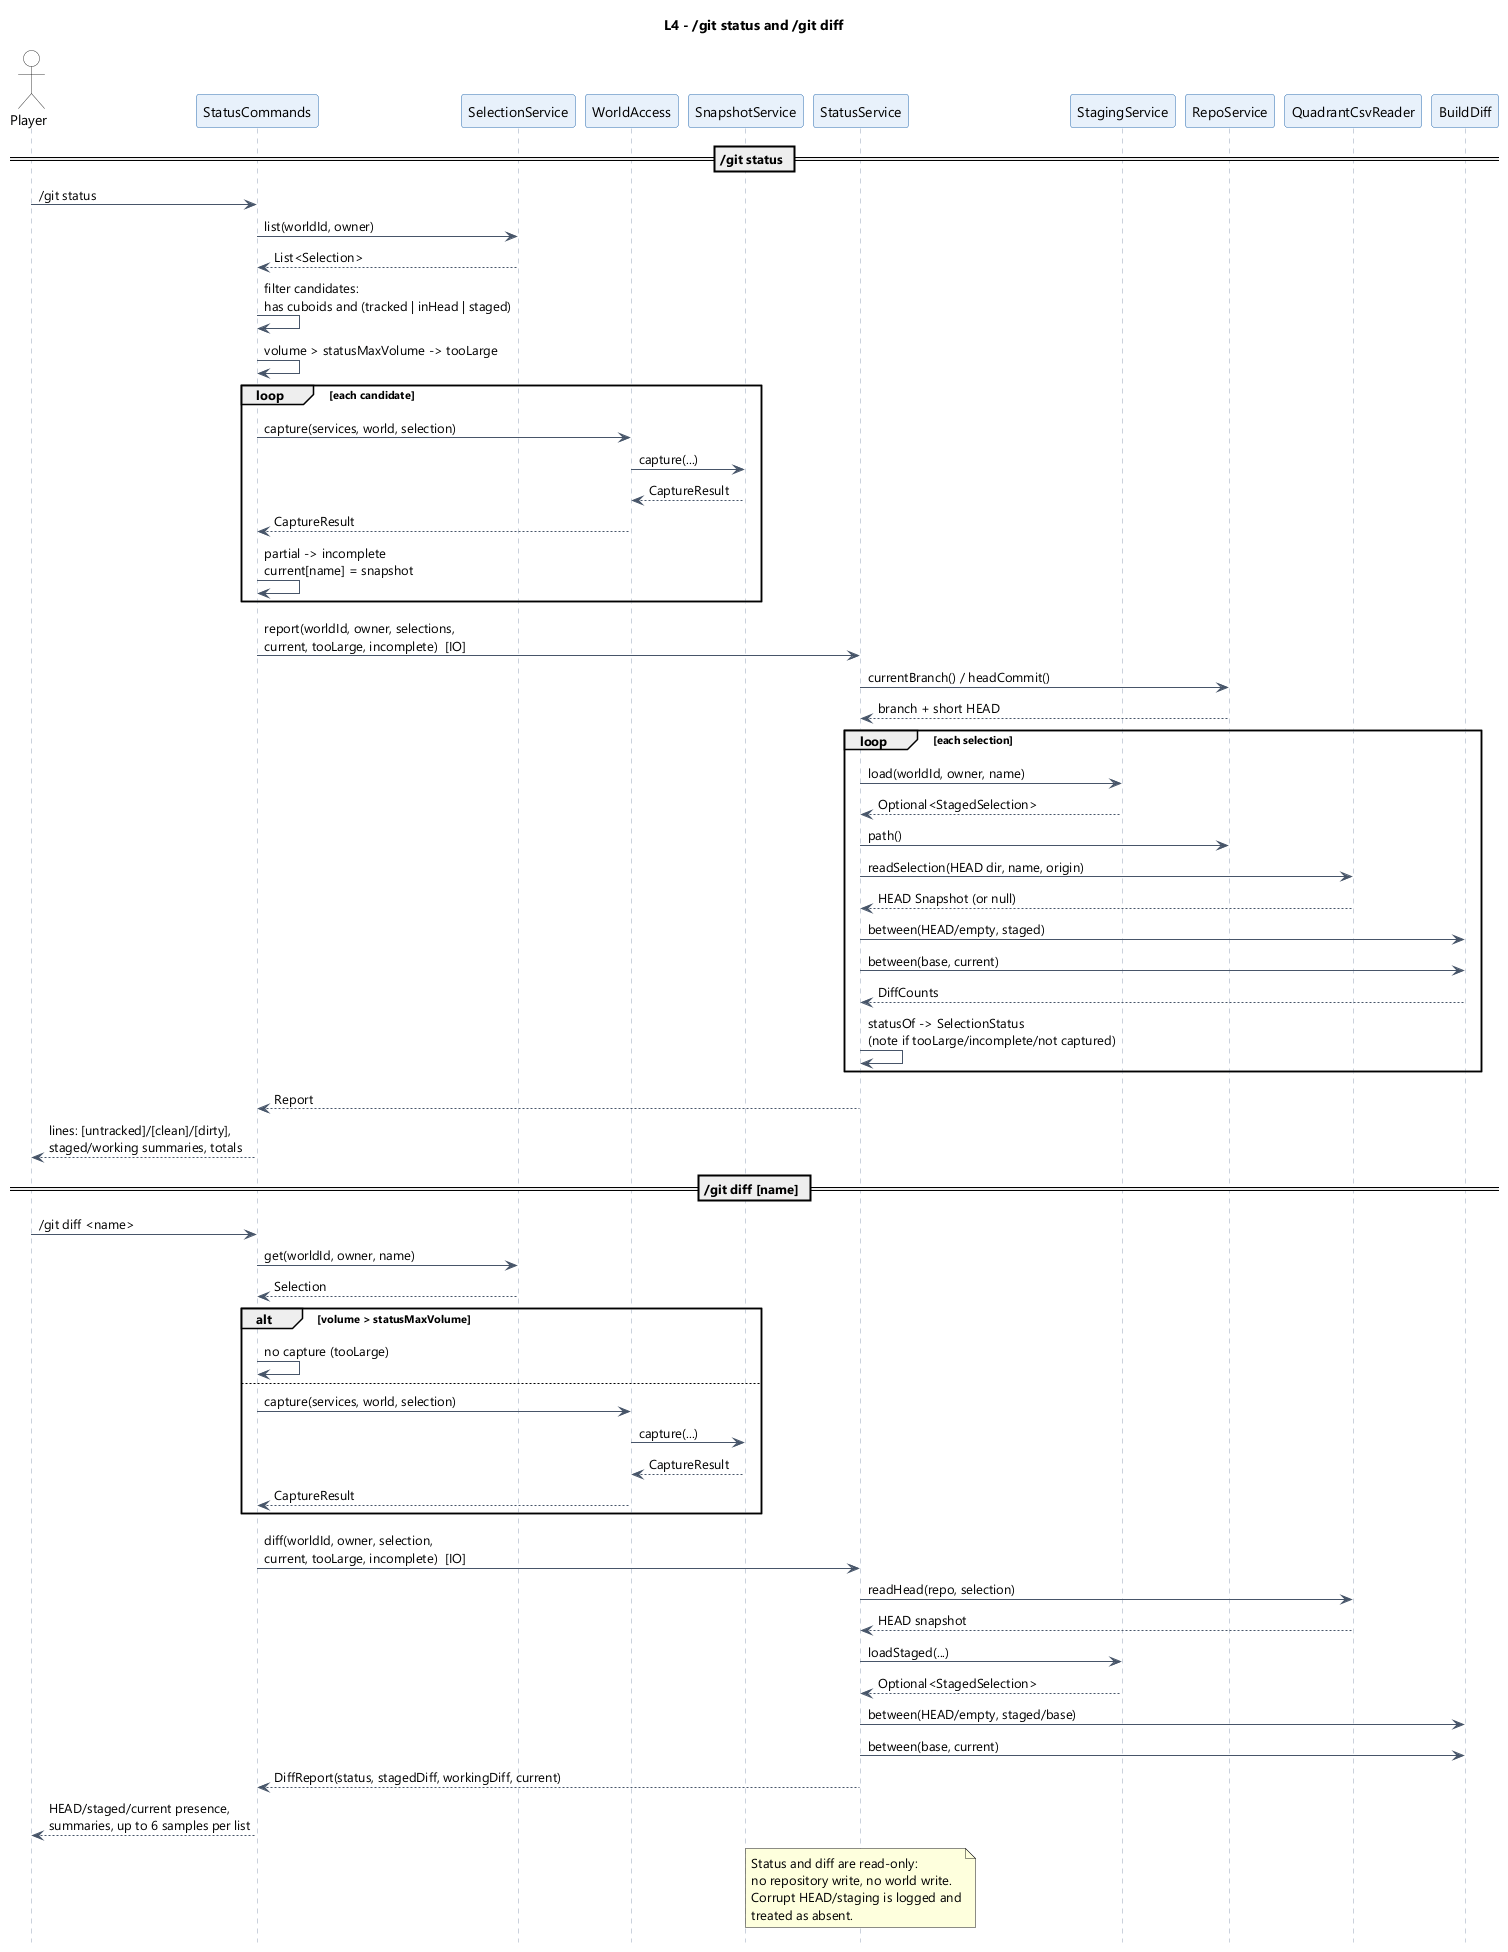

The diagram above was rendered by PlantUML. Its source (embedded in the PNG):
@startuml
skinparam shadowing false
skinparam defaultFontName "Segoe UI"
skinparam sequence {
  ArrowColor #475569
  LifeLineBorderColor #94A3B8
  ParticipantBackgroundColor #E8F1FB
  ParticipantBorderColor #2B6CB0
  ActorBackgroundColor #FFFFFF
  ActorBorderColor #333333
}
hide footbox

title L4 - /git status and /git diff

actor Player as P
participant "StatusCommands" as SC
participant "SelectionService" as SEL
participant "WorldAccess" as WA
participant "SnapshotService" as SS
participant "StatusService" as STAT
participant "StagingService" as ST
participant "RepoService" as RS
participant "QuadrantCsvReader" as RD
participant "BuildDiff" as DIFF

== /git status ==
P -> SC : /git status
SC -> SEL : list(worldId, owner)
SEL --> SC : List<Selection>
SC -> SC : filter candidates:\nhas cuboids and (tracked | inHead | staged)
SC -> SC : volume > statusMaxVolume -> tooLarge
loop each candidate
  SC -> WA : capture(services, world, selection)
  WA -> SS : capture(...)
  SS --> WA : CaptureResult
  WA --> SC : CaptureResult
  SC -> SC : partial -> incomplete\ncurrent[name] = snapshot
end
SC -> STAT : report(worldId, owner, selections,\ncurrent, tooLarge, incomplete)  [IO]
STAT -> RS : currentBranch() / headCommit()
RS --> STAT : branch + short HEAD
loop each selection
  STAT -> ST : load(worldId, owner, name)
  ST --> STAT : Optional<StagedSelection>
  STAT -> RS : path()
  STAT -> RD : readSelection(HEAD dir, name, origin)
  RD --> STAT : HEAD Snapshot (or null)
  STAT -> DIFF : between(HEAD/empty, staged)
  STAT -> DIFF : between(base, current)
  DIFF --> STAT : DiffCounts
  STAT -> STAT : statusOf -> SelectionStatus\n(note if tooLarge/incomplete/not captured)
end
STAT --> SC : Report
SC --> P : lines: [untracked]/[clean]/[dirty],\nstaged/working summaries, totals

== /git diff [name] ==
P -> SC : /git diff <name>
SC -> SEL : get(worldId, owner, name)
SEL --> SC : Selection
alt volume > statusMaxVolume
  SC -> SC : no capture (tooLarge)
else
  SC -> WA : capture(services, world, selection)
  WA -> SS : capture(...)
  SS --> WA : CaptureResult
  WA --> SC : CaptureResult
end
SC -> STAT : diff(worldId, owner, selection,\ncurrent, tooLarge, incomplete)  [IO]
STAT -> RD : readHead(repo, selection)
RD --> STAT : HEAD snapshot
STAT -> ST : loadStaged(...)
ST --> STAT : Optional<StagedSelection>
STAT -> DIFF : between(HEAD/empty, staged/base)
STAT -> DIFF : between(base, current)
STAT --> SC : DiffReport(status, stagedDiff, workingDiff, current)
SC --> P : HEAD/staged/current presence,\nsummaries, up to 6 samples per list

note over STAT
  Status and diff are read-only:
  no repository write, no world write.
  Corrupt HEAD/staging is logged and
  treated as absent.
end note

@enduml